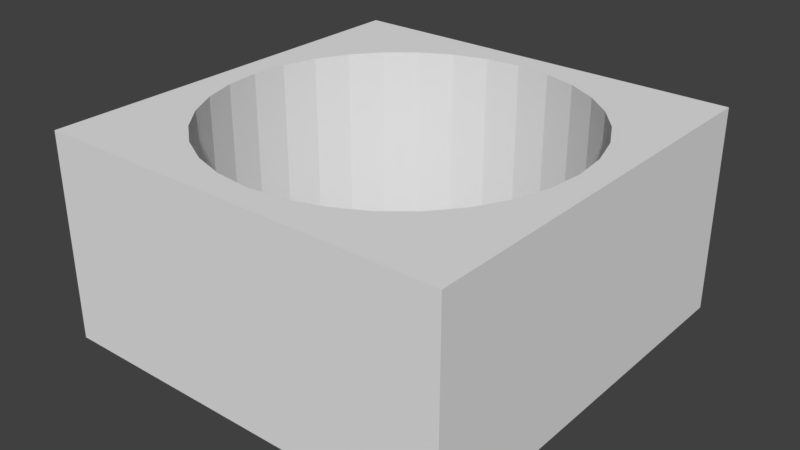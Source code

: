 # Source: exitHole.blend  (saved by Blender 2.79.0; exported with 4.5.12 LTS)
import bpy
from mathutils import Matrix  # noqa: F401  (used for matrix-valued properties, if any)

bpy.ops.wm.read_factory_settings(use_empty=True)
scene = bpy.context.scene
scene.name = 'Scene'

# ---- collections
col_collection_1 = bpy.data.collections.new('Collection 1'); scene.collection.children.link(col_collection_1)

# ---- materials (node trees are filled in below, after node groups)
mat_material = bpy.data.materials.new('Material')
mat_material.alpha_threshold = 0.0
mat_material.use_transparent_shadow = False
mat_material.roughness = 0.5
mat_material.line_color = (0.0, 0.0, 0.0, 1.0)

# ---- material node trees

# ---- world
world_world = bpy.data.worlds.new('World'); scene.world = world_world
world_world.color = (0.05088, 0.05088, 0.05088)
world_world.use_sun_shadow = False
world_world.sun_shadow_jitter_overblur = 0.0
world_world.cycles.sampling_method = 'MANUAL'

# ---- meshes
me_cube = bpy.data.meshes.new('Cube')
me_cube.from_pydata([(1.716, -1.0, 0.3414), (1.75, -1.0, -8.841e-08), (1.716, -1.0, -0.3414), (1.617, -1.0, -0.6697), (1.455, -1.0, -0.9722), (1.237, -1.0, -1.237), (0.9722, -1.0, -1.455), (0.6697, -1.0, -1.617), (0.3414, -1.0, -1.716), (0.0, -1.0, -1.75), (-0.3414, -1.0, -1.716), (-0.6697, -1.0, -1.617), (-0.9722, -1.0, -1.455), (-1.237, -1.0, -1.237), (-1.455, -1.0, -0.9722), (-1.617, -1.0, -0.6697), (-1.716, -1.0, -0.3414), (-1.75, -1.0, -1.646e-06), (-2.0, -1.0, -2.0), (2.0, -1.0, -2.0), (0.3414, -1.0, 1.716), (0.6697, -1.0, 1.617), (0.9722, -1.0, 1.455), (1.237, -1.0, 1.237), (1.455, -1.0, 0.9722), (1.617, -1.0, 0.6697), (2.0, -1.0, 2.0), (-2.0, -1.0, 2.0), (-1.716, -1.0, 0.3414), (-1.617, -1.0, 0.6697), (-1.455, -1.0, 0.9722), (-1.237, -1.0, 1.237), (-0.9722, -1.0, 1.455), (-0.6697, -1.0, 1.617), (-0.3414, -1.0, 1.716), (-5.702e-07, -1.0, 1.75), (2.0, 1.0, -2.0), (-2.0, 1.0, -2.0), (2.0, 1.0, 2.0), (-2.0, 1.0, 2.0), (0.3414, 1.0, 1.716), (-5.702e-07, 1.0, 1.75), (-0.3414, 1.0, -1.716), (0.0, 1.0, -1.75), (0.3414, 1.0, -1.716), (0.6697, 1.0, -1.617), (0.9722, 1.0, -1.455), (1.237, 1.0, -1.237), (1.455, 1.0, -0.9722), (1.617, 1.0, -0.6697), (1.716, 1.0, -0.3414), (1.75, 1.0, -1.758e-07), (1.716, 1.0, 0.3414), (1.617, 1.0, 0.6697), (1.455, 1.0, 0.9722), (1.237, 1.0, 1.237), (0.9722, 1.0, 1.455), (0.6697, 1.0, 1.617), (-0.3414, 1.0, 1.716), (-0.6697, 1.0, 1.617), (-0.9722, 1.0, 1.455), (-1.237, 1.0, 1.237), (-1.455, 1.0, 0.9722), (-1.617, 1.0, 0.6697), (-1.716, 1.0, 0.3414), (-1.75, 1.0, -1.734e-06), (-1.716, 1.0, -0.3414), (-1.617, 1.0, -0.6697), (-1.455, 1.0, -0.9722), (-1.237, 1.0, -1.237), (-0.9722, 1.0, -1.455), (-0.6697, 1.0, -1.617)], [], [(0, 1, 2, 3, 4, 5, 6, 7, 8, 9, 10, 11, 12, 13, 14, 15, 16, 17, 18, 19), (20, 21, 22, 23, 24, 25, 0, 19, 26, 27, 18, 17, 28, 29, 30, 31, 32, 33, 34, 35), (36, 19, 18, 37), (19, 36, 38, 26), (26, 38, 39, 27), (27, 39, 37, 18), (40, 41, 38, 36, 42, 43, 44, 45, 46, 47, 48, 49, 50, 51, 52, 53, 54, 55, 56, 57), (41, 58, 59, 60, 61, 62, 63, 64, 65, 66, 67, 68, 69, 70, 71, 42, 36, 37, 39, 38), (9, 8, 44, 43), (10, 9, 43, 42), (8, 7, 45, 44), (11, 10, 42, 71), (7, 6, 46, 45), (12, 11, 71, 70), (6, 5, 47, 46), (13, 12, 70, 69), (5, 4, 48, 47), (14, 13, 69, 68), (4, 3, 49, 48), (15, 14, 68, 67), (3, 2, 50, 49), (16, 15, 67, 66), (2, 1, 51, 50), (17, 16, 66, 65), (1, 0, 52, 51), (28, 17, 65, 64), (0, 25, 53, 52), (29, 28, 64, 63), (25, 24, 54, 53), (30, 29, 63, 62), (24, 23, 55, 54), (31, 30, 62, 61), (23, 22, 56, 55), (32, 31, 61, 60), (22, 21, 57, 56), (33, 32, 60, 59), (21, 20, 40, 57), (34, 33, 59, 58), (20, 35, 41, 40), (35, 34, 58, 41)])
me_cube.materials.append(mat_material)
me_cube.use_remesh_preserve_volume = False
me_cube.use_remesh_preserve_attributes = False
me_cube.use_mirror_vertex_groups = False
me_cube.update()

# ---- objects
ob_cube = bpy.data.objects.new('Cube', me_cube)

# ---- transforms, parenting, visibility, modifiers, constraints
ob_cube.location = (0.0, 0.0, 0.0)
ob_cube.rotation_euler = (1.571, 0.0, 0.0)
ob_cube.lock_rotations_4d = False
ob_cube.empty_display_type = 'ARROWS'
ob_cube.lineart.crease_threshold = 0.0

# ---- collection membership
col_collection_1.objects.link(ob_cube)

# ---- scene / render settings (as saved in the file)
scene.frame_start = 1; scene.frame_end = 250; scene.frame_set(1)
scene.render.engine = 'BLENDER_EEVEE_NEXT'
scene.render.resolution_percentage = 50
scene.render.dither_intensity = 0.0
scene.cycles.use_denoising = False
scene.cycles.samples = 128
scene.cycles.sampling_pattern = 'TABULATED_SOBOL'
scene.cycles.use_adaptive_sampling = False
scene.cycles.use_light_tree = False
scene.cycles.blur_glossy = 0.0
scene.cycles.sample_clamp_indirect = 0.0
scene.view_settings.view_transform = 'Standard'
bpy.context.view_layer.update()

# ---- added for rendering (the .blend has no active camera and no usable light): camera, sun
cam_auto = bpy.data.cameras.new('AutoCamera')
cam_auto.lens = 50.0
cam_auto.sensor_width = 36.0
cam_auto.clip_end = 1000.0
ob_auto_camera = bpy.data.objects.new('AutoCamera', cam_auto)
scene.collection.objects.link(ob_auto_camera)
ob_auto_camera.location = (5.55135, -6.66162, 4.44108)
ob_auto_camera.rotation_euler = (1.09748, -7.21219e-08, 0.694738)
scene.camera = ob_auto_camera
light_auto_sun = bpy.data.lights.new('AutoSun', 'SUN')
light_auto_sun.energy = 3.0
light_auto_sun.angle = 0.0523599
ob_auto_sun = bpy.data.objects.new('AutoSun', light_auto_sun)
scene.collection.objects.link(ob_auto_sun)
ob_auto_sun.rotation_euler = (0.872665, 0.174533, 0.523599)
bpy.context.view_layer.update()
